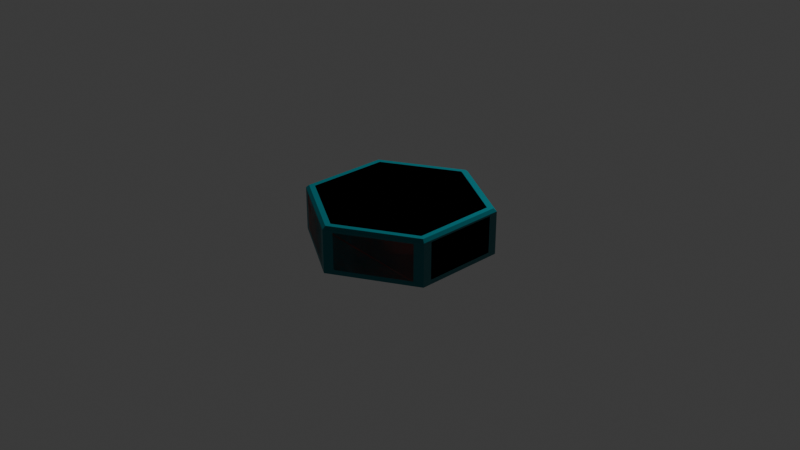 # Source: Hexagon.blend  (saved by Blender 4.0.36; exported with 4.5.12 LTS)
import bpy
from mathutils import Matrix  # noqa: F401  (used for matrix-valued properties, if any)

bpy.ops.wm.read_factory_settings(use_empty=True)
scene = bpy.context.scene
scene.name = 'Scene'

# ---- collections
col_collection = bpy.data.collections.new('Collection'); scene.collection.children.link(col_collection)

# ---- images (referenced by path relative to the original .blend; pixels are not part of the script)
import os
ASSET_DIR = os.environ.get("B2B_ASSET_DIR", "")  # directory of the original .blend (textures are referenced by path, not embedded)
HERE = os.path.dirname(os.path.abspath(__file__))  # packed textures are extracted next to this script under _unpacked/

def load_image(name, relpath, width, height, colorspace="sRGB"):
    """Load a texture the original file referenced (path relative to the .blend, or extracted next to this script)."""
    p = next((c for c in (os.path.join(HERE, relpath), os.path.join(ASSET_DIR, relpath)) if relpath and os.path.exists(c)), "")
    if p:
        img = bpy.data.images.load(p, check_existing=True)
        img.name = name
    else:  # same state as the original file: an image datablock whose file is absent (Cycles renders it pink)
        img = bpy.data.images.new(name, width, height)
        img.source = "FILE"
        img.filepath = "//" + (relpath or name)
    img.colorspace_settings.name = colorspace
    return img
img_paint_brush_diffuse_png = load_image('Paint-Brush_diffuse.png', 'Paint-Brush_diffuse.png', 1024, 1024, 'sRGB')
img_paint_brush_normal_png = load_image('Paint-Brush_normal.png', 'textures/Paint-Brush_normal.png', 1024, 1024, 'Non-Color')
img_paint_brush_roughness_png = load_image('Paint-Brush_roughness.png', 'textures/Paint-Brush_roughness.png', 1024, 1024, 'Non-Color')
img_hex_normal_1 = load_image('Hex Normal 1', 'Paint Tests/Hex Normal 1.png', 1024, 1024, 'sRGB')

# ---- materials (node trees are filled in below, after node groups)
mat_painterly = bpy.data.materials.new('Painterly')
mat_4k_paint_brush = bpy.data.materials.new('4k-Paint-Brush')
mat_4k_paint_brush.displacement_method = 'BOTH'

# ---- node groups
ng_paint_brush = bpy.data.node_groups.new('Paint-Brush', 'ShaderNodeTree')
_s = ng_paint_brush.interface.new_socket(name='BSDF', in_out='OUTPUT', socket_type='NodeSocketShader')
_s = ng_paint_brush.interface.new_socket(name='Mapping', in_out='INPUT', socket_type='NodeSocketVector')
_s = ng_paint_brush.interface.new_socket(name='Color', in_out='INPUT', socket_type='NodeSocketColor')
_s.default_value = (0.0, 0.07947, 0.8, 1.0)
_s = ng_paint_brush.interface.new_socket(name='Scale', in_out='INPUT', socket_type='NodeSocketFloat')
_s.default_value = 1.0
_s.min_value = 0.0
_s.max_value = 1e+04
_s = ng_paint_brush.interface.new_socket(name='Roughness', in_out='INPUT', socket_type='NodeSocketFloat')
_s.min_value = 0.0
_s.max_value = 1.0
_s = ng_paint_brush.interface.new_socket(name='Bump', in_out='INPUT', socket_type='NodeSocketFloat')
_s.default_value = 1.0
_s.min_value = -1e+04
_s.max_value = 1e+04
_N = ng_paint_brush.nodes; _L = ng_paint_brush.links
n0 = _N.new('ShaderNodeBsdfPrincipled'); n0.name = 'node_principled'; n0.location = (600, -20)
n0.distribution = 'GGX'
n0.subsurface_method = 'RANDOM_WALK_SKIN'
n0.inputs[3].default_value = 1.45
n0.inputs[27].default_value = (0.0, 0.0, 0.0, 1.0)
n0.inputs[28].default_value = 1.0
n1 = _N.new('ShaderNodeNormalMap'); n1.name = 'node_normalMap'; n1.location = (280, -420)
n2 = _N.new('ShaderNodeTexImage'); n2.name = 'Image Texture'; n2.location = (-100, 420)
n2.image = img_paint_brush_diffuse_png
n3 = _N.new('ShaderNodeMapping'); n3.name = 'node_mapping'; n3.location = (-440, 0)
n4 = _N.new('ShaderNodeMix'); n4.name = 'Mix'; n4.location = (280, 380)
n4.data_type = 'RGBA'
n4.blend_type = 'MULTIPLY'
n5 = _N.new('NodeGroupInput'); n5.name = 'Group Input'; n5.location = (-960, 0)
n6 = _N.new('ShaderNodeMath'); n6.name = 'Math'; n6.location = (-640, -260)
n6.inputs[1].default_value = 0.0
n7 = _N.new('ShaderNodeTexImage'); n7.name = 'node_imTexNormal'; n7.location = (-100, -280)
n7.image = img_paint_brush_normal_png
n8 = _N.new('ShaderNodeTexImage'); n8.name = 'node_imTexRoughness'; n8.location = (-100, 60)
n8.image = img_paint_brush_roughness_png
n9 = _N.new('ShaderNodeMix'); n9.name = 'Mix.001'; n9.location = (340, -80)
n9.data_type = 'RGBA'
n10 = _N.new('NodeGroupOutput'); n10.name = 'Group Output'; n10.location = (1160, 24)
_L.new(n0.outputs[0], n10.inputs[0])
_L.new(n3.outputs[0], n8.inputs[0])
_L.new(n7.outputs[0], n1.inputs[1])
_L.new(n1.outputs[0], n0.inputs[5])
_L.new(n3.outputs[0], n7.inputs[0])
_L.new(n3.outputs[0], n2.inputs[0])
_L.new(n2.outputs[0], n4.inputs[7])
_L.new(n4.outputs[2], n0.inputs[0])
_L.new(n5.outputs[0], n3.inputs[0])
_L.new(n5.outputs[1], n4.inputs[6])
_L.new(n6.outputs[0], n3.inputs[3])
_L.new(n5.outputs[2], n6.inputs[0])
_L.new(n5.outputs[4], n1.inputs[0])
_L.new(n9.outputs[2], n0.inputs[2])
_L.new(n8.outputs[0], n9.inputs[6])
_L.new(n5.outputs[3], n9.inputs[0])
n10.is_active_output = True
ng_auto_smooth = bpy.data.node_groups.new('Auto Smooth', 'GeometryNodeTree')
_s = ng_auto_smooth.interface.new_socket(name='Geometry', in_out='OUTPUT', socket_type='NodeSocketGeometry')
_s = ng_auto_smooth.interface.new_socket(name='Geometry', in_out='INPUT', socket_type='NodeSocketGeometry')
_s = ng_auto_smooth.interface.new_socket(name='Angle', in_out='INPUT', socket_type='NodeSocketFloat')
_s.subtype = 'ANGLE'
_s.min_value = 0.0
_s.max_value = 3.142
ng_auto_smooth.is_modifier = True
_N = ng_auto_smooth.nodes; _L = ng_auto_smooth.links
n0 = _N.new('NodeGroupOutput'); n0.name = 'Group Output'; n0.location = (480, -100)
n1 = _N.new('NodeGroupInput'); n1.name = 'Group Input'; n1.location = (-420, -300)
n2 = _N.new('NodeGroupInput'); n2.name = 'Group Input.001'; n2.location = (-60, -100)
n3 = _N.new('GeometryNodeSetShadeSmooth'); n3.name = 'Set Shade Smooth'; n3.location = (120, -100)
n3.domain = 'EDGE'
n4 = _N.new('GeometryNodeSetShadeSmooth'); n4.name = 'Set Shade Smooth.001'; n4.location = (300, -100)
n5 = _N.new('GeometryNodeInputMeshEdgeAngle'); n5.name = 'Edge Angle'; n5.location = (-420, -220)
n6 = _N.new('GeometryNodeInputEdgeSmooth'); n6.name = 'Is Edge Smooth'; n6.location = (-60, -160)
n7 = _N.new('GeometryNodeInputShadeSmooth'); n7.name = 'Is Face Smooth'; n7.location = (-240, -340)
n8 = _N.new('FunctionNodeBooleanMath'); n8.name = 'Boolean Math'; n8.location = (-60, -220)
n9 = _N.new('FunctionNodeCompare'); n9.name = 'Compare'; n9.location = (-240, -180)
n9.operation = 'LESS_EQUAL'
_L.new(n5.outputs[0], n9.inputs[0])
_L.new(n4.outputs[0], n0.inputs[0])
_L.new(n1.outputs[1], n9.inputs[1])
_L.new(n9.outputs[0], n8.inputs[0])
_L.new(n7.outputs[0], n8.inputs[1])
_L.new(n2.outputs[0], n3.inputs[0])
_L.new(n6.outputs[0], n3.inputs[1])
_L.new(n3.outputs[0], n4.inputs[0])
_L.new(n8.outputs[0], n3.inputs[2])
n0.is_active_output = True

# ---- material node trees
mat_painterly.use_nodes = True; mat_painterly.node_tree.nodes.clear()
_N = mat_painterly.node_tree.nodes; _L = mat_painterly.node_tree.links
n0 = _N.new('ShaderNodeTexNoise'); n0.name = 'Noise Texture'; n0.location = (-1173, -111)
n1 = _N.new('ShaderNodeMapping'); n1.name = 'Mapping'; n1.location = (-1580, -569)
n2 = _N.new('ShaderNodeValue'); n2.name = 'Value'; n2.location = (-1840, -798)
n2.outputs[0].default_value = 0.2
n3 = _N.new('ShaderNodeMix'); n3.name = 'Mix'; n3.location = (-968, 91)
n3.data_type = 'RGBA'
n3.blend_type = 'LINEAR_LIGHT'
n3.inputs[0].default_value = 0.15
n4 = _N.new('ShaderNodeTexImage'); n4.name = 'Image Texture.001'; n4.location = (-1259, -398)
n4.image = img_paint_brush_normal_png
n4.projection = 'BOX'
n4.projection_blend = 1.0
n5 = _N.new('ShaderNodeTexCoord'); n5.name = 'Texture Coordinate'; n5.location = (-1947, -300)
n6 = _N.new('ShaderNodeMix'); n6.name = 'Mix.001'; n6.location = (-725, 95)
n6.data_type = 'RGBA'
n6.blend_type = 'LINEAR_LIGHT'
n6.inputs[0].default_value = 0.15
n7 = _N.new('ShaderNodeNormalMap'); n7.name = 'Normal Map'; n7.location = (-743, -353)
n7.inputs[0].default_value = 5.0
n8 = _N.new('ShaderNodeMix'); n8.name = 'Mix.002'; n8.location = (-231, 148)
n8.data_type = 'RGBA'
n8.inputs[0].default_value = 0.3
n9 = _N.new('ShaderNodeTexVoronoi'); n9.name = 'Voronoi Texture'; n9.location = (-514, 297)
n9.inputs[2].default_value = 4.0
n9.inputs[3].default_value = 1.0
n10 = _N.new('ShaderNodeTexImage'); n10.name = 'Image Texture'; n10.location = (-286, 740)
n10.image = img_paint_brush_diffuse_png
n10.projection = 'BOX'
n10.projection_blend = 1.0
n11 = _N.new('ShaderNodeMix'); n11.name = 'Mix.003'; n11.location = (318, 695)
n11.data_type = 'RGBA'
n11.blend_type = 'MULTIPLY'
n11.inputs[0].default_value = 0.7
n12 = _N.new('ShaderNodeOutputMaterial'); n12.name = 'Material Output'; n12.location = (1593, 502)
n13 = _N.new('ShaderNodeValToRGB'); n13.name = 'Color Ramp'; n13.location = (-28, 477)
while len(n13.color_ramp.elements) > 1: n13.color_ramp.elements.remove(n13.color_ramp.elements[-1])
n13.color_ramp.elements[0].position = 0.0; n13.color_ramp.elements[0].color = (0.0, 0.0, 0.0, 1.0)
_e = n13.color_ramp.elements.new(1.0); _e.color = (1.0, 1.0, 1.0, 1.0)
n14 = _N.new('ShaderNodeValToRGB'); n14.name = 'Color Ramp.001'; n14.location = (753, 525)
while len(n14.color_ramp.elements) > 1: n14.color_ramp.elements.remove(n14.color_ramp.elements[-1])
n14.color_ramp.elements[0].position = 0.0; n14.color_ramp.elements[0].color = (0.0, 0.0, 0.0, 1.0)
_e = n14.color_ramp.elements.new(1.0); _e.color = (1.0, 1.0, 1.0, 1.0)
n15 = _N.new('ShaderNodeBsdfPrincipled'); n15.name = 'Principled BSDF'; n15.location = (1270, 530)
n15.inputs[3].default_value = 1.45
n16 = _N.new('ShaderNodeMix'); n16.name = 'Mix.004'; n16.location = (598, 821)
n16.data_type = 'RGBA'
n16.blend_type = 'MULTIPLY'
n16.inputs[6].default_value = (0.5302, 0.08688, 0.04199, 1.0)
n16.inputs[7].default_value = (0.4997, 0.0, 0.4474, 1.0)
n17 = _N.new('ShaderNodeTexImage'); n17.name = 'Image Texture.002'; n17.location = (2123, 436)
n17.width = 275
n17.image = img_hex_normal_1
_L.new(n5.outputs[1], n3.inputs[6])
_L.new(n6.outputs[2], n9.inputs[0])
_L.new(n0.outputs[0], n3.inputs[7])
_L.new(n5.outputs[3], n0.inputs[0])
_L.new(n5.outputs[3], n1.inputs[0])
_L.new(n1.outputs[0], n4.inputs[0])
_L.new(n2.outputs[0], n1.inputs[3])
_L.new(n3.outputs[2], n6.inputs[6])
_L.new(n4.outputs[0], n6.inputs[7])
_L.new(n4.outputs[0], n7.inputs[1])
_L.new(n8.outputs[2], n15.inputs[5])
_L.new(n7.outputs[0], n8.inputs[7])
_L.new(n9.outputs[2], n8.inputs[6])
_L.new(n7.outputs[0], n10.inputs[0])
_L.new(n9.outputs[1], n13.inputs[0])
_L.new(n15.outputs[0], n12.inputs[0])
_L.new(n11.outputs[2], n16.inputs[0])
_L.new(n16.outputs[2], n15.inputs[0])
_L.new(n13.outputs[0], n11.inputs[6])
_L.new(n10.outputs[0], n11.inputs[7])
_L.new(n11.outputs[2], n14.inputs[0])
_L.new(n14.outputs[0], n15.inputs[2])
n12.is_active_output = True
mat_4k_paint_brush.use_nodes = True; mat_4k_paint_brush.node_tree.nodes.clear()
_N = mat_4k_paint_brush.node_tree.nodes; _L = mat_4k_paint_brush.node_tree.links
n0 = _N.new('ShaderNodeTexCoord'); n0.name = 'node_texCoord'; n0.location = (-160, 0)
n1 = _N.new('ShaderNodeOutputMaterial'); n1.name = 'node_output'; n1.location = (429, 2)
n2 = _N.new('ShaderNodeGroup'); n2.name = 'Group'; n2.location = (140, 3)
n2.width = 182
n2.node_tree = ng_paint_brush
n2.inputs[1].default_value = (0.0, 0.5717, 0.3373, 1.0)
n2.inputs[2].default_value = 1.0
n2.inputs[3].default_value = 0.0
n2.inputs[4].default_value = 1.0
_L.new(n2.outputs[0], n1.inputs[0])
_L.new(n0.outputs[2], n2.inputs[0])
n1.is_active_output = True

# ---- world
world_world = bpy.data.worlds.new('World'); scene.world = world_world
world_world.use_nodes = True; world_world.node_tree.nodes.clear()
_N = world_world.node_tree.nodes; _L = world_world.node_tree.links
n0 = _N.new('ShaderNodeOutputWorld'); n0.name = 'World Output'; n0.location = (300, 300)
n1 = _N.new('ShaderNodeBackground'); n1.name = 'Background'; n1.location = (10, 300)
n1.inputs[0].default_value = (0.05088, 0.05088, 0.05088, 1.0)
_L.new(n1.outputs[0], n0.inputs[0])
n0.is_active_output = True
world_world.color = (0.05088, 0.05088, 0.05088)
world_world.use_sun_shadow = False
world_world.sun_shadow_jitter_overblur = 0.0

# ---- cameras
cam_camera = bpy.data.cameras.new('Camera')
cam_camera.clip_end = 100.0
cam_camera.ortho_scale = 7.314

# ---- lights
light_light = bpy.data.lights.new('Light', 'POINT')
light_light.transmission_factor = 0.0
light_light.use_soft_falloff = False
light_light.energy = 1000.0
light_light.shadow_soft_size = 0.1
light_light.shadow_maximum_resolution = 0.006
light_light.use_absolute_resolution = True

# ---- meshes
me_cylinder = bpy.data.meshes.new('Cylinder')
me_cylinder.from_pydata([(0.0, 0.9, -0.25), (-0.0866, 0.95, -0.2), (0.0866, 0.95, -0.2), (-0.02884, 0.9308, -0.2431), (0.02884, 0.9308, -0.2431), (3.725e-09, 0.9517, -0.2376), (-0.03156, 0.9671, -0.2), (-0.06066, 0.9496, -0.225), (-0.01928, 0.9638, -0.2241), (0.06066, 0.9496, -0.225), (0.03156, 0.9671, -0.2), (0.01928, 0.9638, -0.2241), (0.0, 0.9, 0.25), (0.0866, 0.95, 0.2), (-0.0866, 0.95, 0.2), (0.02884, 0.9308, 0.2431), (-0.02884, 0.9308, 0.2431), (-3.725e-09, 0.9517, 0.2376), (0.03156, 0.9671, 0.2), (0.06066, 0.9496, 0.225), (0.01928, 0.9638, 0.2241), (-0.06066, 0.9496, 0.225), (-0.03156, 0.9671, 0.2), (-0.01928, 0.9638, 0.2241), (0.7794, 0.45, -0.25), (0.7794, 0.55, -0.2), (0.866, 0.4, -0.2), (0.7917, 0.4904, -0.2431), (0.8206, 0.4404, -0.2431), (0.8242, 0.4758, -0.2376), (0.8217, 0.5109, -0.2), (0.792, 0.5273, -0.225), (0.825, 0.4986, -0.2241), (0.8527, 0.4222, -0.225), (0.8533, 0.4562, -0.2), (0.8443, 0.4652, -0.2241), (0.7794, 0.45, 0.25), (0.866, 0.4, 0.2), (0.7794, 0.55, 0.2), (0.8206, 0.4404, 0.2431), (0.7917, 0.4904, 0.2431), (0.8242, 0.4758, 0.2376), (0.8533, 0.4562, 0.2), (0.8527, 0.4222, 0.225), (0.8443, 0.4652, 0.2241), (0.792, 0.5273, 0.225), (0.8217, 0.5109, 0.2), (0.825, 0.4986, 0.2241), (0.7794, -0.45, -0.25), (0.866, -0.4, -0.2), (0.7794, -0.55, -0.2), (0.8206, -0.4404, -0.2431), (0.7917, -0.4904, -0.2431), (0.8242, -0.4758, -0.2376), (0.8533, -0.4562, -0.2), (0.8527, -0.4222, -0.225), (0.8443, -0.4652, -0.2241), (0.792, -0.5273, -0.225), (0.8217, -0.5109, -0.2), (0.825, -0.4986, -0.2241), (0.7794, -0.45, 0.25), (0.7794, -0.55, 0.2), (0.866, -0.4, 0.2), (0.7917, -0.4904, 0.2431), (0.8206, -0.4404, 0.2431), (0.8242, -0.4758, 0.2376), (0.8217, -0.5109, 0.2), (0.792, -0.5273, 0.225), (0.825, -0.4986, 0.2241), (0.8527, -0.4222, 0.225), (0.8533, -0.4562, 0.2), (0.8443, -0.4652, 0.2241), (0.0, -0.9, -0.25), (0.0866, -0.95, -0.2), (-0.0866, -0.95, -0.2), (0.02884, -0.9308, -0.2431), (-0.02884, -0.9308, -0.2431), (-3.725e-09, -0.9517, -0.2376), (0.03156, -0.9671, -0.2), (0.06066, -0.9496, -0.225), (0.01928, -0.9638, -0.2241), (-0.06066, -0.9496, -0.225), (-0.03156, -0.9671, -0.2), (-0.01928, -0.9638, -0.2241), (0.0, -0.9, 0.25), (-0.0866, -0.95, 0.2), (0.0866, -0.95, 0.2), (-0.02884, -0.9308, 0.2431), (0.02884, -0.9308, 0.2431), (3.725e-09, -0.9517, 0.2376), (-0.03156, -0.9671, 0.2), (-0.06066, -0.9496, 0.225), (-0.01928, -0.9638, 0.2241), (0.06066, -0.9496, 0.225), (0.03156, -0.9671, 0.2), (0.01928, -0.9638, 0.2241), (-0.7794, -0.45, -0.25), (-0.7794, -0.55, -0.2), (-0.866, -0.4, -0.2), (-0.7917, -0.4904, -0.2431), (-0.8206, -0.4404, -0.2431), (-0.8242, -0.4758, -0.2376), (-0.8217, -0.5109, -0.2), (-0.792, -0.5273, -0.225), (-0.825, -0.4986, -0.2241), (-0.8527, -0.4222, -0.225), (-0.8533, -0.4562, -0.2), (-0.8443, -0.4652, -0.2241), (-0.7794, -0.45, 0.25), (-0.866, -0.4, 0.2), (-0.7794, -0.55, 0.2), (-0.8206, -0.4404, 0.2431), (-0.7917, -0.4904, 0.2431), (-0.8242, -0.4758, 0.2376), (-0.8533, -0.4562, 0.2), (-0.8527, -0.4222, 0.225), (-0.8443, -0.4652, 0.2241), (-0.792, -0.5273, 0.225), (-0.8217, -0.5109, 0.2), (-0.825, -0.4986, 0.2241), (-0.7794, 0.45, -0.25), (-0.866, 0.4, -0.2), (-0.7794, 0.55, -0.2), (-0.8206, 0.4404, -0.2431), (-0.7917, 0.4904, -0.2431), (-0.8242, 0.4758, -0.2376), (-0.8533, 0.4562, -0.2), (-0.8527, 0.4222, -0.225), (-0.8443, 0.4652, -0.2241), (-0.792, 0.5273, -0.225), (-0.8217, 0.5109, -0.2), (-0.825, 0.4986, -0.2241), (-0.7794, 0.45, 0.25), (-0.7794, 0.55, 0.2), (-0.866, 0.4, 0.2), (-0.7917, 0.4904, 0.2431), (-0.8206, 0.4404, 0.2431), (-0.8242, 0.4758, 0.2376), (-0.8217, 0.5109, 0.2), (-0.792, 0.5273, 0.225), (-0.825, 0.4986, 0.2241), (-0.8527, 0.4222, 0.225), (-0.8533, 0.4562, 0.2), (-0.8443, 0.4652, 0.2241)], [], [(122, 133, 14, 1), (50, 61, 86, 73), (74, 85, 110, 97), (98, 109, 134, 121), (26, 37, 62, 49), (36, 12, 132, 108, 84, 60), (2, 13, 38, 25), (0, 3, 5, 4), (3, 7, 8, 5), (1, 6, 8, 7), (6, 10, 11, 8), (2, 9, 11, 10), (9, 4, 5, 11), (5, 8, 11), (12, 15, 17, 16), (15, 19, 20, 17), (13, 18, 20, 19), (18, 22, 23, 20), (14, 21, 23, 22), (21, 16, 17, 23), (17, 20, 23), (24, 27, 29, 28), (27, 31, 32, 29), (25, 30, 32, 31), (30, 34, 35, 32), (26, 33, 35, 34), (33, 28, 29, 35), (29, 32, 35), (36, 39, 41, 40), (39, 43, 44, 41), (37, 42, 44, 43), (42, 46, 47, 44), (38, 45, 47, 46), (45, 40, 41, 47), (41, 44, 47), (48, 51, 53, 52), (51, 55, 56, 53), (49, 54, 56, 55), (54, 58, 59, 56), (50, 57, 59, 58), (57, 52, 53, 59), (53, 56, 59), (60, 63, 65, 64), (63, 67, 68, 65), (61, 66, 68, 67), (66, 70, 71, 68), (62, 69, 71, 70), (69, 64, 65, 71), (65, 68, 71), (72, 75, 77, 76), (75, 79, 80, 77), (73, 78, 80, 79), (78, 82, 83, 80), (74, 81, 83, 82), (81, 76, 77, 83), (77, 80, 83), (84, 87, 89, 88), (87, 91, 92, 89), (85, 90, 92, 91), (90, 94, 95, 92), (86, 93, 95, 94), (93, 88, 89, 95), (89, 92, 95), (96, 99, 101, 100), (99, 103, 104, 101), (97, 102, 104, 103), (102, 106, 107, 104), (98, 105, 107, 106), (105, 100, 101, 107), (101, 104, 107), (108, 111, 113, 112), (111, 115, 116, 113), (109, 114, 116, 115), (114, 118, 119, 116), (110, 117, 119, 118), (117, 112, 113, 119), (113, 116, 119), (120, 123, 125, 124), (123, 127, 128, 125), (121, 126, 128, 127), (126, 130, 131, 128), (122, 129, 131, 130), (129, 124, 125, 131), (125, 128, 131), (132, 135, 137, 136), (135, 139, 140, 137), (133, 138, 140, 139), (138, 142, 143, 140), (134, 141, 143, 142), (141, 136, 137, 143), (137, 140, 143), (2, 25, 31, 9), (9, 31, 27, 4), (4, 27, 24, 0), (38, 13, 19, 45), (45, 19, 15, 40), (40, 15, 12, 36), (1, 14, 22, 6), (6, 22, 18, 10), (10, 18, 13, 2), (37, 26, 34, 42), (42, 34, 30, 46), (46, 30, 25, 38), (26, 49, 55, 33), (33, 55, 51, 28), (28, 51, 48, 24), (62, 37, 43, 69), (69, 43, 39, 64), (64, 39, 36, 60), (61, 50, 58, 66), (66, 58, 54, 70), (70, 54, 49, 62), (50, 73, 79, 57), (57, 79, 75, 52), (52, 75, 72, 48), (86, 61, 67, 93), (93, 67, 63, 88), (88, 63, 60, 84), (85, 74, 82, 90), (90, 82, 78, 94), (94, 78, 73, 86), (74, 97, 103, 81), (81, 103, 99, 76), (76, 99, 96, 72), (110, 85, 91, 117), (117, 91, 87, 112), (112, 87, 84, 108), (109, 98, 106, 114), (114, 106, 102, 118), (118, 102, 97, 110), (98, 121, 127, 105), (105, 127, 123, 100), (100, 123, 120, 96), (134, 109, 115, 141), (141, 115, 111, 136), (136, 111, 108, 132), (133, 122, 130, 138), (138, 130, 126, 142), (142, 126, 121, 134), (122, 1, 7, 129), (129, 7, 3, 124), (124, 3, 0, 120), (14, 133, 139, 21), (21, 139, 135, 16), (16, 135, 132, 12), (0, 24, 48, 72, 96, 120)])
me_cylinder.polygons.foreach_set('use_smooth', [True] * 146)
_uv = me_cylinder.uv_layers.new(name='UVMap')
_uv.uv.foreach_set('vector', [0.2565, 0.9873, 0.1392, 0.9873, 0.1392, 0.7936, 0.2565, 0.7936, 0.1246, 0.9873, 0.007323, 0.9873, 0.007323, 0.7936, 0.1246, 0.7936, 0.1246, 0.7452, 0.007323, 0.7452, 0.007323, 0.5515, 0.1246, 0.5515, 0.3884, 0.7934, 0.2712, 0.7934, 0.2712, 0.5698, 0.3884, 0.5698, 0.5204, 0.7934, 0.4031, 0.7934, 0.4031, 0.5698, 0.5204, 0.5698, 0.25, 0.521, 0.02148, 0.3952, 0.02148, 0.1436, 0.25, 0.01782, 0.4785, 0.1436, 0.4785, 0.3952, 0.2565, 0.7452, 0.1392, 0.7452, 0.1392, 0.5515, 0.2565, 0.5515, 0.5215, 0.3952, 0.5179, 0.4065, 0.5084, 0.4024, 0.5094, 0.3925, 0.5179, 0.4065, 0.5178, 0.4168, 0.5081, 0.4088, 0.5084, 0.4024, 0.2565, 0.7936, 0.2565, 0.7782, 0.2636, 0.7748, 0.2638, 0.7863, 0.2565, 0.7782, 0.2565, 0.7606, 0.2636, 0.764, 0.2636, 0.7748, 0.2565, 0.7452, 0.2638, 0.7524, 0.2636, 0.764, 0.2565, 0.7606, 0.5, 0.3874, 0.5094, 0.3925, 0.5084, 0.4024, 0.5025, 0.3994, 0.5316, 0.5442, 0.5277, 0.5496, 0.5277, 0.5388, 0.02148, 0.3952, 0.01787, 0.4065, 0.008359, 0.4024, 0.009417, 0.3925, 0.01787, 0.4065, 0.01778, 0.4168, 0.008115, 0.4088, 0.008359, 0.4024, 0.1392, 0.7452, 0.1392, 0.7606, 0.1322, 0.764, 0.1319, 0.7524, 0.1392, 0.7606, 0.1392, 0.7782, 0.1322, 0.7748, 0.1322, 0.764, 0.1392, 0.7936, 0.1319, 0.7863, 0.1322, 0.7748, 0.1392, 0.7782, 2.255e-08, 0.3874, 0.009417, 0.3925, 0.008359, 0.4024, 0.002462, 0.3994, 0.5396, 0.5442, 0.5356, 0.5496, 0.5356, 0.5388, 0.5215, 0.1436, 0.5094, 0.1463, 0.5084, 0.1364, 0.5179, 0.1323, 0.5094, 0.1463, 0.5, 0.1514, 0.5025, 0.1394, 0.5084, 0.1364, 0.2565, 0.5515, 0.2565, 0.5397, 0.2636, 0.5388, 0.2638, 0.548, 0.5204, 0.8244, 0.5204, 0.8091, 0.5275, 0.8116, 0.5275, 0.821, 0.5204, 0.7934, 0.5277, 0.7996, 0.5275, 0.8116, 0.5204, 0.8091, 0.5178, 0.122, 0.5179, 0.1323, 0.5084, 0.1364, 0.5081, 0.13, 0.5084, 0.1364, 0.5025, 0.1394, 0.5081, 0.13, 0.25, 0.521, 0.2585, 0.5296, 0.25, 0.5354, 0.2415, 0.5296, 0.2585, 0.5296, 0.2678, 0.5348, 0.2557, 0.5388, 0.25, 0.5354, 0.4031, 0.7934, 0.4031, 0.8091, 0.396, 0.8116, 0.3958, 0.7996, 0.4031, 0.8091, 0.4031, 0.8244, 0.396, 0.821, 0.396, 0.8116, 0.1392, 0.5515, 0.1319, 0.548, 0.1322, 0.5388, 0.1392, 0.5397, 0.2322, 0.5348, 0.2415, 0.5296, 0.25, 0.5354, 0.2443, 0.5388, 0.25, 0.5354, 0.2557, 0.5388, 0.2443, 0.5388, 0.75, 0.01782, 0.7415, 0.009199, 0.75, 0.003381, 0.7585, 0.009199, 0.7415, 0.009199, 0.7322, 0.003968, 0.7443, 0.0, 0.75, 0.003381, 0.5204, 0.5698, 0.5204, 0.5541, 0.5275, 0.5516, 0.5277, 0.5636, 0.5204, 0.5541, 0.5204, 0.5388, 0.5275, 0.5422, 0.5275, 0.5516, 0.1246, 0.9873, 0.1319, 0.9908, 0.1317, 1.0, 0.1246, 0.9991, 0.7678, 0.003968, 0.7585, 0.009199, 0.75, 0.003381, 0.7557, 8.511e-09, 0.75, 0.003381, 0.7443, 0.0, 0.7557, 8.511e-09, 0.4785, 0.3952, 0.4906, 0.3925, 0.4916, 0.4024, 0.4821, 0.4065, 0.4906, 0.3925, 0.5, 0.3874, 0.4975, 0.3994, 0.4916, 0.4024, 0.007323, 0.9873, 0.007323, 0.9991, 0.0002426, 1.0, 5.96e-08, 0.9908, 0.4031, 0.5388, 0.4031, 0.5541, 0.396, 0.5516, 0.396, 0.5422, 0.4031, 0.5698, 0.3958, 0.5636, 0.396, 0.5516, 0.4031, 0.5541, 0.4822, 0.4168, 0.4821, 0.4065, 0.4916, 0.4024, 0.4919, 0.4088, 0.4916, 0.4024, 0.4975, 0.3994, 0.4919, 0.4088, 0.9785, 0.1436, 0.9821, 0.1323, 0.9916, 0.1364, 0.9906, 0.1463, 0.9821, 0.1323, 0.9822, 0.122, 0.9919, 0.13, 0.9916, 0.1364, 0.1246, 0.7936, 0.1246, 0.7782, 0.1317, 0.7748, 0.1319, 0.7863, 0.1246, 0.7782, 0.1246, 0.7606, 0.1317, 0.764, 0.1317, 0.7748, 0.1246, 0.7452, 0.1319, 0.7524, 0.1317, 0.764, 0.1246, 0.7606, 1.0, 0.1514, 0.9906, 0.1463, 0.9916, 0.1364, 0.9975, 0.1394, 0.5356, 0.5442, 0.5316, 0.5496, 0.5316, 0.5388, 0.4785, 0.1436, 0.4821, 0.1323, 0.4916, 0.1364, 0.4906, 0.1463, 0.4821, 0.1323, 0.4822, 0.122, 0.4919, 0.13, 0.4916, 0.1364, 0.007323, 0.7452, 0.007323, 0.7606, 0.0002426, 0.764, 2.98e-08, 0.7524, 0.007323, 0.7606, 0.007323, 0.7782, 0.0002426, 0.7748, 0.0002426, 0.764, 0.007323, 0.7936, 2.98e-08, 0.7863, 0.0002426, 0.7748, 0.007323, 0.7782, 0.5, 0.1514, 0.4906, 0.1463, 0.4916, 0.1364, 0.4975, 0.1394, 0.5435, 0.5442, 0.5396, 0.5496, 0.5396, 0.5388, 0.9785, 0.3952, 0.9906, 0.3925, 0.9916, 0.4024, 0.9821, 0.4065, 0.9906, 0.3925, 1.0, 0.3874, 0.9975, 0.3994, 0.9916, 0.4024, 0.1246, 0.5515, 0.1246, 0.5397, 0.1317, 0.5388, 0.1319, 0.548, 0.3884, 0.8244, 0.3884, 0.8091, 0.3955, 0.8116, 0.3955, 0.821, 0.3884, 0.7934, 0.3958, 0.7996, 0.3955, 0.8116, 0.3884, 0.8091, 0.9822, 0.4168, 0.9821, 0.4065, 0.9916, 0.4024, 0.9919, 0.4088, 0.9916, 0.4024, 0.9975, 0.3994, 0.9919, 0.4088, 0.25, 0.01782, 0.2415, 0.009199, 0.25, 0.003381, 0.2585, 0.009199, 0.2415, 0.009199, 0.2322, 0.003968, 0.2443, 1.569e-08, 0.25, 0.003381, 0.2712, 0.7934, 0.2712, 0.8091, 0.2641, 0.8116, 0.2638, 0.7996, 0.2712, 0.8091, 0.2712, 0.8244, 0.2641, 0.821, 0.2641, 0.8116, 0.007323, 0.5515, 1.49e-08, 0.548, 0.0002426, 0.5388, 0.007323, 0.5397, 0.2678, 0.003968, 0.2585, 0.009199, 0.25, 0.003381, 0.2557, 2.42e-08, 0.25, 0.003381, 0.2443, 1.569e-08, 0.2557, 2.42e-08, 0.75, 0.521, 0.7585, 0.5296, 0.75, 0.5354, 0.7415, 0.5296, 0.7585, 0.5296, 0.7678, 0.5348, 0.7557, 0.5388, 0.75, 0.5354, 0.3884, 0.5698, 0.3884, 0.5541, 0.3955, 0.5516, 0.3958, 0.5636, 0.3884, 0.5541, 0.3884, 0.5388, 0.3955, 0.5422, 0.3955, 0.5516, 0.2565, 0.9873, 0.2638, 0.9908, 0.2636, 1.0, 0.2565, 0.9991, 0.7322, 0.5348, 0.7415, 0.5296, 0.75, 0.5354, 0.7443, 0.5388, 0.75, 0.5354, 0.7557, 0.5388, 0.7443, 0.5388, 0.02148, 0.1436, 0.009417, 0.1463, 0.008359, 0.1364, 0.01787, 0.1323, 0.009417, 0.1463, 1.206e-08, 0.1514, 0.002462, 0.1394, 0.008359, 0.1364, 0.1392, 0.9873, 0.1392, 0.9991, 0.1322, 1.0, 0.1319, 0.9908, 0.2712, 0.5388, 0.2712, 0.5541, 0.2641, 0.5516, 0.2641, 0.5422, 0.2712, 0.5698, 0.2638, 0.5636, 0.2641, 0.5516, 0.2712, 0.5541, 0.01778, 0.122, 0.01787, 0.1323, 0.008359, 0.1364, 0.008115, 0.13, 0.008359, 0.1364, 0.002462, 0.1394, 0.008115, 0.13, 0.2565, 0.7452, 0.2565, 0.5515, 0.2638, 0.548, 0.2638, 0.7524, 0.5, 0.3874, 0.5, 0.1514, 0.5094, 0.1463, 0.5094, 0.3925, 0.5094, 0.3925, 0.5094, 0.1463, 0.5215, 0.1436, 0.5215, 0.3952, 0.1392, 0.5515, 0.1392, 0.7452, 0.1319, 0.7524, 0.1319, 0.548, 0.2322, 0.5348, 0.01778, 0.4168, 0.01787, 0.4065, 0.2415, 0.5296, 0.2415, 0.5296, 0.01787, 0.4065, 0.02148, 0.3952, 0.25, 0.521, 0.2565, 0.7936, 0.1392, 0.7936, 0.1392, 0.7782, 0.2565, 0.7782, 0.2565, 0.7782, 0.1392, 0.7782, 0.1392, 0.7606, 0.2565, 0.7606, 0.2565, 0.7606, 0.1392, 0.7606, 0.1392, 0.7452, 0.2565, 0.7452, 0.4031, 0.7934, 0.5204, 0.7934, 0.5204, 0.8091, 0.4031, 0.8091, 0.4031, 0.8091, 0.5204, 0.8091, 0.5204, 0.8244, 0.4031, 0.8244, 0.1392, 0.5397, 0.2565, 0.5397, 0.2565, 0.5515, 0.1392, 0.5515, 0.5204, 0.7934, 0.5204, 0.5698, 0.5277, 0.5636, 0.5277, 0.7996, 0.5178, 0.122, 0.7322, 0.003968, 0.7415, 0.009199, 0.5179, 0.1323, 0.5179, 0.1323, 0.7415, 0.009199, 0.75, 0.01782, 0.5215, 0.1436, 0.4031, 0.5698, 0.4031, 0.7934, 0.3958, 0.7996, 0.3958, 0.5636, 0.4822, 0.4168, 0.2678, 0.5348, 0.2585, 0.5296, 0.4821, 0.4065, 0.4821, 0.4065, 0.2585, 0.5296, 0.25, 0.521, 0.4785, 0.3952, 0.007323, 0.9873, 0.1246, 0.9873, 0.1246, 0.9991, 0.007323, 0.9991, 0.4031, 0.5388, 0.5204, 0.5388, 0.5204, 0.5541, 0.4031, 0.5541, 0.4031, 0.5541, 0.5204, 0.5541, 0.5204, 0.5698, 0.4031, 0.5698, 0.1246, 0.9873, 0.1246, 0.7936, 0.1319, 0.7863, 0.1319, 0.9908, 0.7678, 0.003968, 0.9822, 0.122, 0.9821, 0.1323, 0.7585, 0.009199, 0.7585, 0.009199, 0.9821, 0.1323, 0.9785, 0.1436, 0.75, 0.01782, 0.007323, 0.7936, 0.007323, 0.9873, 5.96e-08, 0.9908, 2.98e-08, 0.7863, 0.5, 0.1514, 0.5, 0.3874, 0.4906, 0.3925, 0.4906, 0.1463, 0.4906, 0.1463, 0.4906, 0.3925, 0.4785, 0.3952, 0.4785, 0.1436, 0.007323, 0.7452, 0.1246, 0.7452, 0.1246, 0.7606, 0.007323, 0.7606, 0.007323, 0.7606, 0.1246, 0.7606, 0.1246, 0.7782, 0.007323, 0.7782, 0.007323, 0.7782, 0.1246, 0.7782, 0.1246, 0.7936, 0.007323, 0.7936, 0.1246, 0.7452, 0.1246, 0.5515, 0.1319, 0.548, 0.1319, 0.7524, 1.0, 0.1514, 1.0, 0.3874, 0.9906, 0.3925, 0.9906, 0.1463, 0.9906, 0.1463, 0.9906, 0.3925, 0.9785, 0.3952, 0.9785, 0.1436, 0.007323, 0.5515, 0.007323, 0.7452, 2.98e-08, 0.7524, 1.49e-08, 0.548, 0.2678, 0.003968, 0.4822, 0.122, 0.4821, 0.1323, 0.2585, 0.009199, 0.2585, 0.009199, 0.4821, 0.1323, 0.4785, 0.1436, 0.25, 0.01782, 0.2712, 0.7934, 0.3884, 0.7934, 0.3884, 0.8091, 0.2712, 0.8091, 0.2712, 0.8091, 0.3884, 0.8091, 0.3884, 0.8244, 0.2712, 0.8244, 0.007323, 0.5397, 0.1246, 0.5397, 0.1246, 0.5515, 0.007323, 0.5515, 0.3884, 0.7934, 0.3884, 0.5698, 0.3958, 0.5636, 0.3958, 0.7996, 0.9822, 0.4168, 0.7678, 0.5348, 0.7585, 0.5296, 0.9821, 0.4065, 0.9821, 0.4065, 0.7585, 0.5296, 0.75, 0.521, 0.9785, 0.3952, 0.2712, 0.5698, 0.2712, 0.7934, 0.2638, 0.7996, 0.2638, 0.5636, 0.01778, 0.122, 0.2322, 0.003968, 0.2415, 0.009199, 0.01787, 0.1323, 0.01787, 0.1323, 0.2415, 0.009199, 0.25, 0.01782, 0.02148, 0.1436, 0.1392, 0.9873, 0.2565, 0.9873, 0.2565, 0.9991, 0.1392, 0.9991, 0.2712, 0.5388, 0.3884, 0.5388, 0.3884, 0.5541, 0.2712, 0.5541, 0.2712, 0.5541, 0.3884, 0.5541, 0.3884, 0.5698, 0.2712, 0.5698, 0.2565, 0.9873, 0.2565, 0.7936, 0.2638, 0.7863, 0.2638, 0.9908, 0.7322, 0.5348, 0.5178, 0.4168, 0.5179, 0.4065, 0.7415, 0.5296, 0.7415, 0.5296, 0.5179, 0.4065, 0.5215, 0.3952, 0.75, 0.521, 0.1392, 0.7936, 0.1392, 0.9873, 0.1319, 0.9908, 0.1319, 0.7863, 2.255e-08, 0.3874, 1.206e-08, 0.1514, 0.009417, 0.1463, 0.009417, 0.3925, 0.009417, 0.3925, 0.009417, 0.1463, 0.02148, 0.1436, 0.02148, 0.3952, 0.5215, 0.3952, 0.5215, 0.1436, 0.75, 0.01782, 0.9785, 0.1436, 0.9785, 0.3952, 0.75, 0.521])
_ca = me_cylinder.color_attributes.new('Attribute', 'BYTE_COLOR', 'CORNER')
_ca.data.foreach_set('color', [1.0, 1.0, 1.0, 1.0, 1.0, 1.0, 1.0, 1.0, 1.0, 1.0, 1.0, 1.0, 1.0, 1.0, 1.0, 1.0, 1.0, 1.0, 1.0, 1.0, 1.0, 1.0, 1.0, 1.0, 1.0, 1.0, 1.0, 1.0, 1.0, 1.0, 1.0, 1.0, 1.0, 1.0, 1.0, 1.0, 1.0, 1.0, 1.0, 1.0, 1.0, 1.0, 1.0, 1.0, 1.0, 1.0, 1.0, 1.0, 1.0, 1.0, 1.0, 1.0, 1.0, 1.0, 1.0, 1.0, 1.0, 1.0, 1.0, 1.0, 1.0, 1.0, 1.0, 1.0, 1.0, 1.0, 1.0, 1.0, 1.0, 1.0, 1.0, 1.0, 1.0, 1.0, 1.0, 1.0, 1.0, 1.0, 1.0, 1.0, 1.0, 1.0, 1.0, 1.0, 1.0, 1.0, 1.0, 1.0, 1.0, 1.0, 1.0, 1.0, 1.0, 1.0, 1.0, 1.0, 1.0, 1.0, 1.0, 1.0, 1.0, 1.0, 1.0, 1.0, 1.0, 1.0, 1.0, 1.0, 1.0, 1.0, 1.0, 1.0, 1.0, 1.0, 1.0, 1.0, 1.0, 1.0, 1.0, 1.0, 1.0, 1.0, 1.0, 1.0, 1.0, 1.0, 1.0, 1.0, 1.0, 1.0, 1.0, 1.0, 1.0, 1.0, 1.0, 1.0, 1.0, 1.0, 1.0, 1.0, 1.0, 1.0, 1.0, 1.0, 1.0, 1.0, 1.0, 1.0, 1.0, 1.0, 1.0, 1.0, 1.0, 1.0, 1.0, 1.0, 1.0, 1.0, 1.0, 1.0, 1.0, 1.0, 1.0, 1.0, 1.0, 1.0, 1.0, 1.0, 1.0, 1.0, 1.0, 1.0, 1.0, 1.0, 1.0, 1.0, 1.0, 1.0, 1.0, 1.0, 1.0, 1.0, 1.0, 1.0, 1.0, 1.0, 1.0, 1.0, 1.0, 1.0, 1.0, 1.0, 1.0, 1.0, 1.0, 1.0, 1.0, 1.0, 1.0, 1.0, 1.0, 1.0, 1.0, 1.0, 1.0, 1.0, 1.0, 1.0, 1.0, 1.0, 1.0, 1.0, 1.0, 1.0, 1.0, 1.0, 1.0, 1.0, 1.0, 1.0, 1.0, 1.0, 1.0, 1.0, 1.0, 1.0, 1.0, 1.0, 1.0, 1.0, 1.0, 1.0, 1.0, 1.0, 1.0, 1.0, 1.0, 1.0, 1.0, 1.0, 1.0, 1.0, 1.0, 1.0, 1.0, 1.0, 1.0, 1.0, 1.0, 1.0, 1.0, 1.0, 1.0, 1.0, 1.0, 1.0, 1.0, 1.0, 1.0, 1.0, 1.0, 1.0, 1.0, 1.0, 1.0, 1.0, 1.0, 1.0, 1.0, 1.0, 1.0, 1.0, 1.0, 1.0, 1.0, 1.0, 1.0, 1.0, 1.0, 1.0, 1.0, 1.0, 1.0, 1.0, 1.0, 1.0, 1.0, 1.0, 1.0, 1.0, 1.0, 1.0, 1.0, 1.0, 1.0, 1.0, 1.0, 1.0, 1.0, 1.0, 1.0, 1.0, 1.0, 1.0, 1.0, 1.0, 1.0, 1.0, 1.0, 1.0, 1.0, 1.0, 1.0, 1.0, 1.0, 1.0, 1.0, 1.0, 1.0, 1.0, 1.0, 1.0, 1.0, 1.0, 1.0, 1.0, 1.0, 1.0, 1.0, 1.0, 1.0, 1.0, 1.0, 1.0, 1.0, 1.0, 1.0, 1.0, 1.0, 1.0, 1.0, 1.0, 1.0, 1.0, 1.0, 1.0, 1.0, 1.0, 1.0, 1.0, 1.0, 1.0, 1.0, 1.0, 1.0, 1.0, 1.0, 1.0, 1.0, 1.0, 1.0, 1.0, 1.0, 1.0, 1.0, 1.0, 1.0, 1.0, 1.0, 1.0, 1.0, 1.0, 1.0, 1.0, 1.0, 1.0, 1.0, 1.0, 1.0, 1.0, 1.0, 1.0, 1.0, 1.0, 1.0, 1.0, 1.0, 1.0, 1.0, 1.0, 1.0, 1.0, 1.0, 1.0, 1.0, 1.0, 1.0, 1.0, 1.0, 1.0, 1.0, 1.0, 1.0, 1.0, 1.0, 1.0, 1.0, 1.0, 1.0, 1.0, 1.0, 1.0, 1.0, 1.0, 1.0, 1.0, 1.0, 1.0, 1.0, 1.0, 1.0, 1.0, 1.0, 1.0, 1.0, 1.0, 1.0, 1.0, 1.0, 1.0, 1.0, 1.0, 1.0, 1.0, 1.0, 1.0, 1.0, 1.0, 1.0, 1.0, 1.0, 1.0, 1.0, 1.0, 1.0, 1.0, 1.0, 1.0, 1.0, 1.0, 1.0, 1.0, 1.0, 1.0, 1.0, 1.0, 1.0, 1.0, 1.0, 1.0, 1.0, 1.0, 1.0, 1.0, 1.0, 1.0, 1.0, 1.0, 1.0, 1.0, 1.0, 1.0, 1.0, 1.0, 1.0, 1.0, 1.0, 1.0, 1.0, 1.0, 1.0, 1.0, 1.0, 1.0, 1.0, 1.0, 1.0, 1.0, 1.0, 1.0, 1.0, 1.0, 1.0, 1.0, 1.0, 1.0, 1.0, 1.0, 1.0, 1.0, 1.0, 1.0, 1.0, 1.0, 1.0, 1.0, 1.0, 1.0, 1.0, 1.0, 1.0, 1.0, 1.0, 1.0, 1.0, 1.0, 1.0, 1.0, 1.0, 1.0, 1.0, 1.0, 1.0, 1.0, 1.0, 1.0, 1.0, 1.0, 1.0, 1.0, 1.0, 1.0, 1.0, 1.0, 1.0, 1.0, 1.0, 1.0, 1.0, 1.0, 1.0, 1.0, 1.0, 1.0, 1.0, 1.0, 1.0, 1.0, 1.0, 1.0, 1.0, 1.0, 1.0, 1.0, 1.0, 1.0, 1.0, 1.0, 1.0, 1.0, 1.0, 1.0, 1.0, 1.0, 1.0, 1.0, 1.0, 1.0, 1.0, 1.0, 1.0, 1.0, 1.0, 1.0, 1.0, 1.0, 1.0, 1.0, 1.0, 1.0, 1.0, 1.0, 1.0, 1.0, 1.0, 1.0, 1.0, 1.0, 1.0, 1.0, 1.0, 1.0, 1.0, 1.0, 1.0, 1.0, 1.0, 1.0, 1.0, 1.0, 1.0, 1.0, 1.0, 1.0, 1.0, 1.0, 1.0, 1.0, 1.0, 1.0, 1.0, 1.0, 1.0, 1.0, 1.0, 1.0, 1.0, 1.0, 1.0, 1.0, 1.0, 1.0, 1.0, 1.0, 1.0, 1.0, 1.0, 1.0, 1.0, 1.0, 1.0, 1.0, 1.0, 1.0, 1.0, 1.0, 1.0, 1.0, 1.0, 1.0, 1.0, 1.0, 1.0, 1.0, 1.0, 1.0, 1.0, 1.0, 1.0, 1.0, 1.0, 1.0, 1.0, 1.0, 1.0, 1.0, 1.0, 1.0, 1.0, 1.0, 1.0, 1.0, 1.0, 1.0, 1.0, 1.0, 1.0, 1.0, 1.0, 1.0, 1.0, 1.0, 1.0, 1.0, 1.0, 1.0, 1.0, 1.0, 1.0, 1.0, 1.0, 1.0, 1.0, 1.0, 1.0, 1.0, 1.0, 1.0, 1.0, 1.0, 1.0, 1.0, 1.0, 1.0, 1.0, 1.0, 1.0, 1.0, 1.0, 1.0, 1.0, 1.0, 1.0, 1.0, 1.0, 1.0, 1.0, 1.0, 1.0, 1.0, 1.0, 1.0, 1.0, 1.0, 1.0, 1.0, 1.0, 1.0, 1.0, 1.0, 1.0, 1.0, 1.0, 1.0, 1.0, 1.0, 1.0, 1.0, 1.0, 1.0, 1.0, 1.0, 1.0, 1.0, 1.0, 1.0, 1.0, 1.0, 1.0, 1.0, 1.0, 1.0, 1.0, 1.0, 1.0, 1.0, 1.0, 1.0, 1.0, 1.0, 1.0, 1.0, 1.0, 1.0, 1.0, 1.0, 1.0, 1.0, 1.0, 1.0, 1.0, 1.0, 1.0, 1.0, 1.0, 1.0, 1.0, 1.0, 1.0, 1.0, 1.0, 1.0, 1.0, 1.0, 1.0, 1.0, 1.0, 1.0, 1.0, 1.0, 1.0, 1.0, 1.0, 1.0, 1.0, 1.0, 1.0, 1.0, 1.0, 1.0, 1.0, 1.0, 1.0, 1.0, 1.0, 1.0, 1.0, 1.0, 1.0, 1.0, 1.0, 1.0, 1.0, 1.0, 1.0, 1.0, 1.0, 1.0, 1.0, 1.0, 1.0, 1.0, 1.0, 1.0, 1.0, 1.0, 1.0, 1.0, 1.0, 1.0, 1.0, 1.0, 1.0, 1.0, 1.0, 1.0, 1.0, 1.0, 1.0, 1.0, 1.0, 1.0, 1.0, 1.0, 1.0, 1.0, 1.0, 1.0, 1.0, 1.0, 1.0, 1.0, 1.0, 1.0, 1.0, 1.0, 1.0, 1.0, 1.0, 1.0, 1.0, 1.0, 1.0, 1.0, 1.0, 1.0, 1.0, 1.0, 1.0, 1.0, 1.0, 1.0, 1.0, 1.0, 1.0, 1.0, 1.0, 1.0, 1.0, 1.0, 1.0, 1.0, 1.0, 1.0, 1.0, 1.0, 1.0, 1.0, 1.0, 1.0, 1.0, 1.0, 1.0, 1.0, 1.0, 1.0, 1.0, 1.0, 1.0, 1.0, 1.0, 1.0, 1.0, 1.0, 1.0, 1.0, 1.0, 1.0, 1.0, 1.0, 1.0, 1.0, 1.0, 1.0, 1.0, 1.0, 1.0, 1.0, 1.0, 1.0, 1.0, 1.0, 1.0, 1.0, 1.0, 1.0, 1.0, 1.0, 1.0, 1.0, 1.0, 1.0, 1.0, 1.0, 1.0, 1.0, 1.0, 1.0, 1.0, 1.0, 1.0, 1.0, 1.0, 1.0, 1.0, 1.0, 1.0, 1.0, 1.0, 1.0, 1.0, 1.0, 1.0, 1.0, 1.0, 1.0, 1.0, 1.0, 1.0, 1.0, 1.0, 1.0, 1.0, 1.0, 1.0, 1.0, 1.0, 1.0, 1.0, 1.0, 1.0, 1.0, 1.0, 1.0, 1.0, 1.0, 1.0, 1.0, 1.0, 1.0, 1.0, 1.0, 1.0, 1.0, 1.0, 1.0, 1.0, 1.0, 1.0, 1.0, 1.0, 1.0, 1.0, 1.0, 1.0, 1.0, 1.0, 1.0, 1.0, 1.0, 1.0, 1.0, 1.0, 1.0, 1.0, 1.0, 1.0, 1.0, 1.0, 1.0, 1.0, 1.0, 1.0, 1.0, 1.0, 1.0, 1.0, 1.0, 1.0, 1.0, 1.0, 1.0, 1.0, 1.0, 1.0, 1.0, 1.0, 1.0, 1.0, 1.0, 1.0, 1.0, 1.0, 1.0, 1.0, 1.0, 1.0, 1.0, 1.0, 1.0, 1.0, 1.0, 1.0, 1.0, 1.0, 1.0, 1.0, 1.0, 1.0, 1.0, 1.0, 1.0, 1.0, 1.0, 1.0, 1.0, 1.0, 1.0, 1.0, 1.0, 1.0, 1.0, 1.0, 1.0, 1.0, 1.0, 1.0, 1.0, 1.0, 1.0, 1.0, 1.0, 1.0, 1.0, 1.0, 1.0, 1.0, 1.0, 1.0, 1.0, 1.0, 1.0, 1.0, 1.0, 1.0, 1.0, 1.0, 1.0, 1.0, 1.0, 1.0, 1.0, 1.0, 1.0, 1.0, 1.0, 1.0, 1.0, 1.0, 1.0, 1.0, 1.0, 1.0, 1.0, 1.0, 1.0, 1.0, 1.0, 1.0, 1.0, 1.0, 1.0, 1.0, 1.0, 1.0, 1.0, 1.0, 1.0, 1.0, 1.0, 1.0, 1.0, 1.0, 1.0, 1.0, 1.0, 1.0, 1.0, 1.0, 1.0, 1.0, 1.0, 1.0, 1.0, 1.0, 1.0, 1.0, 1.0, 1.0, 1.0, 1.0, 1.0, 1.0, 1.0, 1.0, 1.0, 1.0, 1.0, 1.0, 1.0, 1.0, 1.0, 1.0, 1.0, 1.0, 1.0, 1.0, 1.0, 1.0, 1.0, 1.0, 1.0, 1.0, 1.0, 1.0, 1.0, 1.0, 1.0, 1.0, 1.0, 1.0, 1.0, 1.0, 1.0, 1.0, 1.0, 1.0, 1.0, 1.0, 1.0, 1.0, 1.0, 1.0, 1.0, 1.0, 1.0, 1.0, 1.0, 1.0, 1.0, 1.0, 1.0, 1.0, 1.0, 1.0, 1.0, 1.0, 1.0, 1.0, 1.0, 1.0, 1.0, 1.0, 1.0, 1.0, 1.0, 1.0, 1.0, 1.0, 1.0, 1.0, 1.0, 1.0, 1.0, 1.0, 1.0, 1.0, 1.0, 1.0, 1.0, 1.0, 1.0, 1.0, 1.0, 1.0, 1.0, 1.0, 1.0, 1.0, 1.0, 1.0, 1.0, 1.0, 1.0, 1.0, 1.0, 1.0, 1.0, 1.0, 1.0, 1.0, 1.0, 1.0, 1.0, 1.0, 1.0, 1.0, 1.0, 1.0, 1.0, 1.0, 1.0, 1.0, 1.0, 1.0, 1.0, 1.0, 1.0, 1.0, 1.0, 1.0, 1.0, 1.0, 1.0, 1.0, 1.0, 1.0, 1.0, 1.0, 1.0, 1.0, 1.0, 1.0, 1.0, 1.0, 1.0, 1.0, 1.0, 1.0, 1.0, 1.0, 1.0, 1.0, 1.0, 1.0, 1.0, 1.0, 1.0, 1.0, 1.0, 1.0, 1.0, 1.0, 1.0, 1.0, 1.0, 1.0, 1.0, 1.0, 1.0, 1.0, 1.0, 1.0, 1.0, 1.0, 1.0, 1.0, 1.0, 1.0, 1.0, 1.0, 1.0, 1.0, 1.0, 1.0, 1.0, 1.0, 1.0, 1.0, 1.0, 1.0, 1.0, 1.0, 1.0, 1.0, 1.0, 1.0, 1.0, 1.0, 1.0, 1.0, 1.0, 1.0, 1.0, 1.0, 1.0, 1.0, 1.0, 1.0, 1.0, 1.0, 1.0, 1.0, 1.0, 1.0, 1.0, 1.0, 1.0, 1.0, 1.0, 1.0, 1.0, 1.0, 1.0, 1.0, 1.0, 1.0, 1.0, 1.0, 1.0, 1.0, 1.0, 1.0, 1.0, 1.0, 1.0, 1.0, 1.0, 1.0, 1.0, 1.0, 1.0, 1.0, 1.0, 1.0, 1.0, 1.0, 1.0, 1.0, 1.0, 1.0, 1.0, 1.0, 1.0, 1.0, 1.0, 1.0, 1.0, 1.0, 1.0, 1.0, 1.0, 1.0, 1.0, 1.0, 1.0, 1.0, 1.0, 1.0, 1.0, 1.0, 1.0, 1.0, 1.0, 1.0, 1.0, 1.0, 1.0, 1.0, 1.0, 1.0, 1.0, 1.0, 1.0, 1.0, 1.0, 1.0, 1.0, 1.0, 1.0, 1.0, 1.0, 1.0, 1.0, 1.0, 1.0, 1.0, 1.0, 1.0, 1.0, 1.0, 1.0, 1.0, 1.0, 1.0, 1.0, 1.0, 1.0, 1.0, 1.0, 1.0, 1.0, 1.0, 1.0, 1.0, 1.0, 1.0, 1.0, 1.0, 1.0, 1.0, 1.0, 1.0, 1.0, 1.0, 1.0, 1.0, 1.0, 1.0, 1.0, 1.0, 1.0, 1.0, 1.0, 1.0, 1.0, 1.0, 1.0, 1.0, 1.0, 1.0, 1.0, 1.0, 1.0, 1.0, 1.0, 1.0, 1.0, 1.0, 1.0, 1.0, 1.0, 1.0, 1.0, 1.0, 1.0, 1.0, 1.0, 1.0, 1.0, 1.0, 1.0, 1.0, 1.0, 1.0, 1.0, 1.0, 1.0, 1.0, 1.0, 1.0, 1.0, 1.0, 1.0, 1.0, 1.0, 1.0, 1.0, 1.0, 1.0, 1.0, 1.0, 1.0, 1.0, 1.0, 1.0, 1.0, 1.0, 1.0, 1.0, 1.0, 1.0, 1.0, 1.0, 1.0, 1.0, 1.0, 1.0, 1.0, 1.0, 1.0, 1.0, 1.0, 1.0, 1.0, 1.0, 1.0, 1.0, 1.0, 1.0, 1.0, 1.0, 1.0, 1.0, 1.0, 1.0, 1.0, 1.0, 1.0, 1.0, 1.0, 1.0, 1.0, 1.0, 1.0, 1.0, 1.0, 1.0, 1.0, 1.0, 1.0, 1.0, 1.0, 1.0, 1.0, 1.0, 1.0, 1.0, 1.0, 1.0, 1.0, 1.0, 1.0, 1.0, 1.0, 1.0, 1.0, 1.0, 1.0, 1.0, 1.0, 1.0, 1.0, 1.0, 1.0, 1.0, 1.0, 1.0, 1.0, 1.0, 1.0, 1.0, 1.0, 1.0, 1.0, 1.0, 1.0, 1.0, 1.0, 1.0, 1.0, 1.0, 1.0, 1.0, 1.0, 1.0, 1.0, 1.0, 1.0, 1.0, 1.0, 1.0, 1.0, 1.0, 1.0, 1.0, 1.0, 1.0, 1.0, 1.0, 1.0, 1.0, 1.0, 1.0, 1.0, 1.0, 1.0, 1.0, 1.0, 1.0, 1.0, 1.0, 1.0, 1.0, 1.0, 1.0, 1.0, 1.0, 1.0, 1.0, 1.0, 1.0, 1.0, 1.0, 1.0, 1.0, 1.0, 1.0, 1.0, 1.0, 1.0, 1.0, 1.0, 1.0, 1.0, 1.0, 1.0, 1.0, 1.0, 1.0, 1.0, 1.0, 1.0, 1.0, 1.0, 1.0, 1.0, 1.0, 1.0, 1.0, 1.0, 1.0, 1.0, 1.0, 1.0, 1.0, 1.0, 1.0, 1.0, 1.0, 1.0, 1.0, 1.0, 1.0, 1.0, 1.0, 1.0, 1.0, 1.0, 1.0, 1.0, 1.0, 1.0, 1.0, 1.0, 1.0, 1.0, 1.0, 1.0, 1.0, 1.0, 1.0, 1.0, 1.0, 1.0, 1.0, 1.0, 1.0, 1.0, 1.0, 1.0, 1.0, 1.0, 1.0, 1.0, 1.0, 1.0, 1.0, 1.0, 1.0, 1.0, 1.0, 1.0, 1.0, 1.0, 1.0, 1.0, 1.0, 1.0, 1.0, 1.0, 1.0, 1.0, 1.0, 1.0, 1.0, 1.0, 1.0, 1.0, 1.0, 1.0, 1.0, 1.0, 1.0, 1.0, 1.0, 1.0, 1.0, 1.0, 1.0, 1.0, 1.0, 1.0, 1.0, 1.0, 1.0, 1.0, 1.0, 1.0, 1.0, 1.0, 1.0, 1.0, 1.0, 1.0, 1.0, 1.0, 1.0, 1.0, 1.0, 1.0, 1.0, 1.0, 1.0, 1.0, 1.0, 1.0, 1.0, 1.0, 1.0, 1.0, 1.0, 1.0, 1.0, 1.0, 1.0, 1.0, 1.0, 1.0, 1.0, 1.0, 1.0, 1.0, 1.0, 1.0, 1.0, 1.0, 1.0, 1.0, 1.0, 1.0, 1.0, 1.0, 1.0, 1.0, 1.0, 1.0, 1.0, 1.0, 1.0, 1.0, 1.0, 1.0, 1.0, 1.0, 1.0, 1.0, 1.0, 1.0, 1.0, 1.0, 1.0, 1.0, 1.0, 1.0, 1.0, 1.0, 1.0, 1.0, 1.0, 1.0, 1.0, 1.0, 1.0, 1.0, 1.0, 1.0, 1.0, 1.0, 1.0, 1.0, 1.0, 1.0, 1.0, 1.0, 1.0, 1.0, 1.0, 1.0, 1.0, 1.0, 1.0, 1.0, 1.0, 1.0, 1.0, 1.0, 1.0, 1.0, 1.0, 1.0, 1.0, 1.0, 1.0, 1.0, 1.0, 1.0, 1.0, 1.0, 1.0, 1.0, 1.0, 1.0, 1.0, 1.0, 1.0, 1.0, 1.0, 1.0, 1.0, 1.0, 1.0, 1.0, 1.0, 1.0, 1.0, 1.0, 1.0, 1.0, 1.0, 1.0, 1.0, 1.0, 1.0, 1.0, 1.0, 1.0, 1.0, 1.0, 1.0, 1.0, 1.0, 1.0, 1.0, 1.0, 1.0, 1.0, 1.0, 1.0, 1.0, 1.0, 1.0, 1.0, 1.0, 1.0, 1.0, 1.0, 1.0, 1.0, 1.0, 1.0, 1.0, 1.0, 1.0, 1.0, 1.0, 1.0, 1.0, 1.0, 1.0, 1.0, 1.0, 1.0, 1.0, 1.0, 1.0, 1.0, 1.0, 1.0, 1.0, 1.0, 1.0, 1.0, 1.0, 1.0, 1.0, 1.0, 1.0, 1.0, 1.0, 1.0, 1.0, 1.0, 1.0, 1.0, 1.0, 1.0, 1.0, 1.0, 1.0, 1.0, 1.0, 1.0, 1.0, 1.0, 1.0, 1.0, 1.0, 1.0, 1.0, 1.0, 1.0, 1.0, 1.0, 1.0, 1.0, 1.0, 1.0, 1.0, 1.0, 1.0, 1.0, 1.0, 1.0, 1.0, 1.0, 1.0, 1.0, 1.0, 1.0, 1.0, 1.0, 1.0, 1.0, 1.0, 1.0, 1.0, 1.0, 1.0, 1.0, 1.0, 1.0, 1.0, 1.0, 1.0, 1.0, 1.0, 1.0, 1.0, 1.0, 1.0, 1.0, 1.0, 1.0, 1.0, 1.0, 1.0, 1.0, 1.0, 1.0, 1.0, 1.0, 1.0, 1.0, 1.0, 1.0, 1.0, 1.0, 1.0, 1.0, 1.0, 1.0, 1.0, 1.0, 1.0, 1.0, 1.0, 1.0, 1.0, 1.0, 1.0, 1.0, 1.0, 1.0, 1.0, 1.0, 1.0, 1.0, 1.0, 1.0, 1.0, 1.0, 1.0, 1.0, 1.0, 1.0, 1.0, 1.0, 1.0, 1.0, 1.0, 1.0, 1.0, 1.0, 1.0, 1.0, 1.0, 1.0, 1.0, 1.0, 1.0, 1.0, 1.0, 1.0, 1.0, 1.0, 1.0, 1.0, 1.0, 1.0, 1.0, 1.0, 1.0, 1.0, 1.0, 1.0, 1.0, 1.0, 1.0, 1.0, 1.0, 1.0, 1.0, 1.0, 1.0, 1.0, 1.0, 1.0, 1.0, 1.0, 1.0, 1.0, 1.0, 1.0, 1.0, 1.0, 1.0, 1.0, 1.0, 1.0, 1.0, 1.0, 1.0, 1.0, 1.0, 1.0, 1.0, 1.0, 1.0, 1.0, 1.0, 1.0, 1.0, 1.0, 1.0, 1.0, 1.0, 1.0, 1.0, 1.0, 1.0, 1.0, 1.0, 1.0, 1.0, 1.0, 1.0, 1.0, 1.0, 1.0, 1.0, 1.0, 1.0, 1.0, 1.0, 1.0, 1.0, 1.0, 1.0, 1.0, 1.0, 1.0, 1.0, 1.0, 1.0, 1.0, 1.0, 1.0, 1.0, 1.0, 1.0, 1.0, 1.0, 1.0, 1.0, 1.0, 1.0, 1.0, 1.0, 1.0, 1.0, 1.0, 1.0, 1.0, 1.0, 1.0, 1.0, 1.0, 1.0, 1.0, 1.0, 1.0, 1.0, 1.0, 1.0, 1.0, 1.0, 1.0, 1.0, 1.0, 1.0, 1.0, 1.0, 1.0, 1.0, 1.0, 1.0, 1.0, 1.0, 1.0, 1.0, 1.0, 1.0, 1.0, 1.0, 1.0, 1.0, 1.0, 1.0, 1.0, 1.0, 1.0, 1.0, 1.0, 1.0, 1.0, 1.0, 1.0, 1.0, 1.0, 1.0, 1.0, 1.0, 1.0, 1.0, 1.0, 1.0, 1.0, 1.0, 1.0, 1.0, 1.0, 1.0, 1.0, 1.0, 1.0, 1.0, 1.0, 1.0, 1.0, 1.0, 1.0, 1.0, 1.0, 1.0, 1.0, 1.0, 1.0, 1.0, 1.0, 1.0, 1.0, 1.0, 1.0, 1.0, 1.0, 1.0, 1.0, 1.0, 1.0, 1.0, 1.0, 1.0, 1.0, 1.0, 1.0, 1.0, 1.0, 1.0, 1.0, 1.0, 1.0, 1.0, 1.0, 1.0, 1.0, 1.0, 1.0, 1.0, 1.0, 1.0, 1.0, 1.0, 1.0, 1.0, 1.0, 1.0, 1.0, 1.0, 1.0, 1.0, 1.0, 1.0, 1.0, 1.0, 1.0, 1.0, 1.0, 1.0, 1.0, 1.0, 1.0, 1.0, 1.0, 1.0, 1.0, 1.0, 1.0, 1.0, 1.0, 1.0, 1.0, 1.0, 1.0])
me_cylinder.materials.append(mat_painterly)
me_cylinder.update()
me_cylinder_001 = bpy.data.meshes.new('Cylinder.001')
me_cylinder_001.from_pydata([(0.0, 1.0, -0.25), (0.866, 0.5, -0.25), (0.866, -0.5, -0.25), (0.0, -1.0, -0.25), (-0.866, -0.5, -0.25), (-0.866, 0.5, -0.25), (0.0, 0.9652, 0.25), (0.0, 1.0, 0.2198), (0.8359, 0.4826, 0.25), (0.866, 0.5, 0.2198), (0.8359, -0.4826, 0.25), (0.866, -0.5, 0.2198), (0.0, -0.9652, 0.25), (0.0, -1.0, 0.2198), (-0.8359, -0.4826, 0.25), (-0.866, -0.5, 0.2198), (-0.8359, 0.4826, 0.25), (-0.866, 0.5, 0.2198)], [], [(5, 17, 7, 0), (2, 11, 13, 3), (3, 13, 15, 4), (4, 15, 17, 5), (0, 7, 9, 1), (1, 9, 11, 2), (0, 1, 2, 3, 4, 5), (9, 7, 6, 8), (11, 9, 8, 10), (13, 11, 10, 12), (15, 13, 12, 14), (17, 15, 14, 16), (7, 17, 16, 6), (8, 6, 16, 14, 12, 10)])
_uv = me_cylinder_001.uv_layers.new(name='UVMap')
_uv.uv.foreach_set('vector', [0.1667, 0.5, 0.1667, 0.9698, -8.941e-08, 0.9698, -8.941e-08, 0.5, 0.6667, 0.5, 0.6667, 0.9698, 0.5, 0.9698, 0.5, 0.5, 0.5, 0.5, 0.5, 0.9698, 0.3333, 0.9698, 0.3333, 0.5, 0.3333, 0.5, 0.3333, 0.9698, 0.1667, 0.9698, 0.1667, 0.5, 1.0, 0.5, 1.0, 0.9698, 0.8333, 0.9698, 0.8333, 0.5, 0.8333, 0.5, 0.8333, 0.9698, 0.6667, 0.9698, 0.6667, 0.5, 0.75, 0.49, 0.9578, 0.37, 0.9578, 0.13, 0.75, 0.01, 0.5422, 0.13, 0.5422, 0.37, 0.4578, 0.37, 0.25, 0.49, 0.25, 0.4816, 0.4506, 0.3658, 0.4578, 0.13, 0.4578, 0.37, 0.4506, 0.3658, 0.4506, 0.1342, 0.25, 0.01, 0.4578, 0.13, 0.4506, 0.1342, 0.25, 0.01836, 0.04215, 0.13, 0.25, 0.01, 0.25, 0.01836, 0.04939, 0.1342, 0.04215, 0.37, 0.04215, 0.13, 0.04939, 0.1342, 0.04939, 0.3658, 0.25, 0.49, 0.04215, 0.37, 0.04939, 0.3658, 0.25, 0.4816, 0.4506, 0.3658, 0.25, 0.4816, 0.04939, 0.3658, 0.04939, 0.1342, 0.25, 0.01836, 0.4506, 0.1342])
me_cylinder_001.materials.append(mat_4k_paint_brush)
me_cylinder_001.update()

# ---- objects
ob_light = bpy.data.objects.new('Light', light_light)
ob_camera = bpy.data.objects.new('Camera', cam_camera)
ob_cylinder = bpy.data.objects.new('Cylinder', me_cylinder)
ob_cylinder_001 = bpy.data.objects.new('Cylinder.001', me_cylinder_001)

# ---- transforms, parenting, visibility, modifiers, constraints
ob_light.location = (4.076, 1.005, 5.904)
ob_light.rotation_euler = (0.6503, 0.05522, 1.866)
ob_light.lock_rotations_4d = False
ob_light.empty_display_type = 'ARROWS'
ob_light.color = (0.0, 0.0, 0.0, 0.0)
ob_light.lineart.crease_threshold = 0.0
ob_camera.location = (7.359, -6.926, 4.958)
ob_camera.rotation_euler = (1.109, 0.0, 0.8149)
ob_camera.lock_rotations_4d = False
ob_camera.empty_display_type = 'ARROWS'
ob_camera.color = (0.0, 0.0, 0.0, 0.0)
ob_camera.display_type = 'WIRE'
ob_camera.lineart.crease_threshold = 0.0
ob_cylinder.location = (0.0, 0.0, 0.0)
_m = ob_cylinder.modifiers.new('Auto Smooth', 'NODES')
_m.node_group = ng_auto_smooth
_gi = [s.identifier for s in ng_auto_smooth.interface.items_tree if s.item_type == 'SOCKET' and s.in_out == 'INPUT']
_m[_gi[1]] = 0.5236  # Angle
ob_cylinder_001.location = (0.0, 0.0, 0.0)

# ---- collection membership
col_collection.objects.link(ob_light)
col_collection.objects.link(ob_camera)
col_collection.objects.link(ob_cylinder)
col_collection.objects.link(ob_cylinder_001)

# ---- scene / render settings (as saved in the file)
scene.camera = ob_camera
scene.frame_start = 1; scene.frame_end = 250; scene.frame_set(13)
scene.render.engine = 'CYCLES'
scene.cycles.sampling_pattern = 'TABULATED_SOBOL'
scene.cycles.bake_type = 'DIFFUSE'
bpy.context.view_layer.update()
